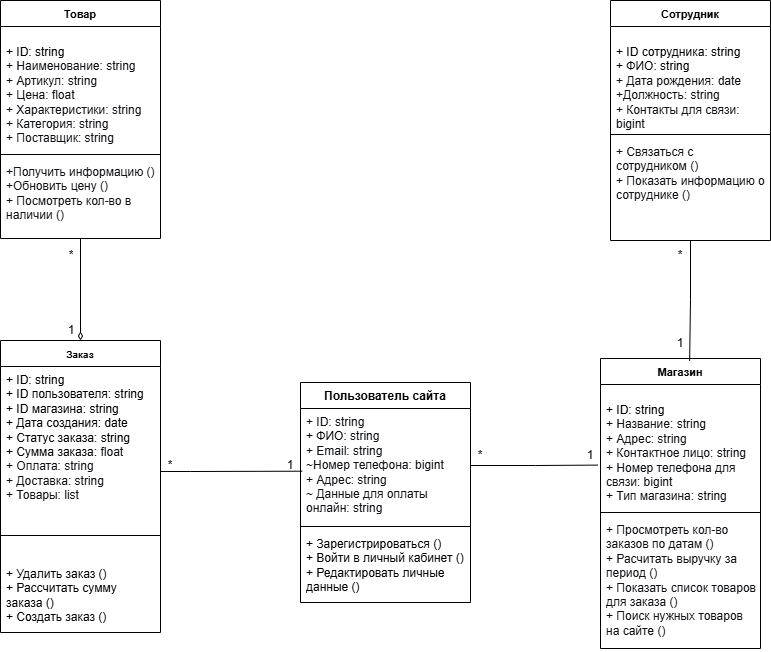

The diagram above was exported from draw.io. Its source (the exported page's mxGraphModel, read from the mxfile embedded in the PNG):
<mxGraphModel dx="587" dy="849" grid="1" gridSize="10" guides="1" tooltips="1" connect="1" arrows="1" fold="1" page="1" pageScale="1" pageWidth="827" pageHeight="1169" math="0" shadow="0">
  <root>
    <mxCell id="0" />
    <mxCell id="1" parent="0" />
    <mxCell id="5aNra4hBwmLDjMQwpI2q-10" parent="1" style="swimlane;fontStyle=1;align=center;verticalAlign=top;childLayout=stackLayout;horizontal=1;startSize=26;horizontalStack=0;resizeParent=1;resizeParentMax=0;resizeLast=0;collapsible=1;marginBottom=0;whiteSpace=wrap;html=1;" value="&lt;font style=&quot;font-size: 10px;&quot;&gt;Заказ&lt;/font&gt;" vertex="1">
      <mxGeometry height="292" width="160" x="1170" y="580" as="geometry" />
    </mxCell>
    <mxCell id="5aNra4hBwmLDjMQwpI2q-11" parent="5aNra4hBwmLDjMQwpI2q-10" style="text;strokeColor=none;fillColor=none;align=left;verticalAlign=top;spacingLeft=4;spacingRight=4;overflow=hidden;rotatable=0;points=[[0,0.5],[1,0.5]];portConstraint=eastwest;whiteSpace=wrap;html=1;" value="+ ID: string&lt;div&gt;+ ID пользователя:&amp;nbsp;&lt;span style=&quot;background-color: transparent; color: light-dark(rgb(0, 0, 0), rgb(255, 255, 255));&quot;&gt;string&lt;/span&gt;&lt;/div&gt;&lt;div&gt;&lt;span style=&quot;background-color: transparent; color: light-dark(rgb(0, 0, 0), rgb(255, 255, 255));&quot;&gt;+ ID магазина: string&lt;/span&gt;&lt;/div&gt;&lt;div&gt;+ Дата создания: date&lt;/div&gt;&lt;div&gt;+ Статус заказа: string&lt;/div&gt;&lt;div&gt;+ Cумма заказа:&lt;span style=&quot;background-color: rgb(255, 255, 255); color: rgb(15, 17, 21);&quot;&gt;&amp;nbsp;&lt;/span&gt;&lt;span style=&quot;background-color: rgb(255, 255, 255); color: rgb(15, 17, 21);&quot;&gt;float&lt;/span&gt;&lt;/div&gt;&lt;div&gt;&lt;span style=&quot;background-color: rgb(255, 255, 255); color: rgb(15, 17, 21);&quot;&gt;+ Оплата: string&lt;/span&gt;&lt;/div&gt;&lt;div&gt;&lt;span style=&quot;background-color: rgb(255, 255, 255); color: rgb(15, 17, 21);&quot;&gt;+ Доставка: string&lt;/span&gt;&lt;/div&gt;&lt;div&gt;&lt;span style=&quot;background-color: rgb(255, 255, 255); color: rgb(15, 17, 21);&quot;&gt;+ Товары: list&lt;/span&gt;&lt;/div&gt;" vertex="1">
      <mxGeometry height="144" width="160" y="26" as="geometry" />
    </mxCell>
    <mxCell id="5aNra4hBwmLDjMQwpI2q-12" parent="5aNra4hBwmLDjMQwpI2q-10" style="line;strokeWidth=1;fillColor=none;align=left;verticalAlign=middle;spacingTop=-1;spacingLeft=3;spacingRight=3;rotatable=0;labelPosition=right;points=[];portConstraint=eastwest;strokeColor=inherit;" value="" vertex="1">
      <mxGeometry height="50" width="160" y="170" as="geometry" />
    </mxCell>
    <mxCell id="5aNra4hBwmLDjMQwpI2q-13" parent="5aNra4hBwmLDjMQwpI2q-10" style="text;strokeColor=none;fillColor=none;align=left;verticalAlign=top;spacingLeft=4;spacingRight=4;overflow=hidden;rotatable=0;points=[[0,0.5],[1,0.5]];portConstraint=eastwest;whiteSpace=wrap;html=1;" value="+ Удалить заказ ()&lt;div&gt;+ Рассчитать сумму заказа ()&lt;/div&gt;&lt;div&gt;+ Создать заказ ()&lt;/div&gt;" vertex="1">
      <mxGeometry height="72" width="160" y="220" as="geometry" />
    </mxCell>
    <mxCell id="1l9RESNcEOUMjkhiAuV9-13" edge="1" parent="1" source="5aNra4hBwmLDjMQwpI2q-14" style="edgeStyle=orthogonalEdgeStyle;rounded=0;orthogonalLoop=1;jettySize=auto;html=1;endArrow=diamondThin;endFill=0;startArrow=none;startFill=0;" target="5aNra4hBwmLDjMQwpI2q-10">
      <mxGeometry relative="1" as="geometry" />
    </mxCell>
    <mxCell id="5aNra4hBwmLDjMQwpI2q-14" parent="1" style="swimlane;fontStyle=1;align=center;verticalAlign=top;childLayout=stackLayout;horizontal=1;startSize=26;horizontalStack=0;resizeParent=1;resizeParentMax=0;resizeLast=0;collapsible=1;marginBottom=0;whiteSpace=wrap;html=1;" value="&lt;font style=&quot;font-size: 11px;&quot;&gt;Товар&lt;/font&gt;" vertex="1">
      <mxGeometry height="238" width="160" x="1170" y="240" as="geometry" />
    </mxCell>
    <mxCell id="5aNra4hBwmLDjMQwpI2q-15" parent="5aNra4hBwmLDjMQwpI2q-14" style="text;strokeColor=none;fillColor=none;align=left;verticalAlign=top;spacingLeft=4;spacingRight=4;overflow=hidden;rotatable=0;points=[[0,0.5],[1,0.5]];portConstraint=eastwest;whiteSpace=wrap;html=1;" value="&lt;p&gt;&lt;font face=&quot;Helvetica&quot;&gt;&lt;font style=&quot;&quot;&gt;+ ID: string&lt;br&gt;&lt;/font&gt;&lt;span style=&quot;color: rgb(15, 17, 21); background-color: rgb(255, 255, 255);&quot;&gt;+ Наименование: string&lt;br&gt;&lt;/span&gt;&lt;span style=&quot;color: rgb(15, 17, 21); background-color: rgb(255, 255, 255);&quot;&gt;+ Артикул: string&lt;br&gt;&lt;/span&gt;&lt;span style=&quot;color: rgb(15, 17, 21); background-color: rgb(255, 255, 255);&quot;&gt;+ Цена: float&lt;br&gt;&lt;/span&gt;&lt;span style=&quot;color: rgb(15, 17, 21); background-color: rgb(255, 255, 255);&quot;&gt;+ Характеристики:&amp;nbsp;&lt;/span&gt;&lt;span style=&quot;color: rgb(15, 17, 21); background-color: rgb(255, 255, 255);&quot;&gt;string&lt;br&gt;&lt;/span&gt;&lt;span style=&quot;color: rgb(15, 17, 21); background-color: rgb(255, 255, 255);&quot;&gt;+ Категория: string&amp;nbsp; &amp;nbsp; &amp;nbsp; &amp;nbsp; &amp;nbsp; &amp;nbsp; &amp;nbsp; &lt;/span&gt;&lt;/font&gt;&lt;span style=&quot;background-color: rgb(255, 255, 255); color: rgb(15, 17, 21);&quot;&gt;+ Поставщик: string&lt;/span&gt;&lt;/p&gt;" vertex="1">
      <mxGeometry height="124" width="160" y="26" as="geometry" />
    </mxCell>
    <mxCell id="5aNra4hBwmLDjMQwpI2q-16" parent="5aNra4hBwmLDjMQwpI2q-14" style="line;strokeWidth=1;fillColor=none;align=left;verticalAlign=middle;spacingTop=-1;spacingLeft=3;spacingRight=3;rotatable=0;labelPosition=right;points=[];portConstraint=eastwest;strokeColor=inherit;" value="" vertex="1">
      <mxGeometry height="8" width="160" y="150" as="geometry" />
    </mxCell>
    <mxCell id="5aNra4hBwmLDjMQwpI2q-17" parent="5aNra4hBwmLDjMQwpI2q-14" style="text;strokeColor=none;fillColor=none;align=left;verticalAlign=top;spacingLeft=4;spacingRight=4;overflow=hidden;rotatable=0;points=[[0,0.5],[1,0.5]];portConstraint=eastwest;whiteSpace=wrap;html=1;" value="&lt;span style=&quot;color: rgb(15, 17, 21); background-color: rgb(255, 255, 255);&quot;&gt;&lt;font face=&quot;Helvetica&quot;&gt;+Получить информацию ()&lt;/font&gt;&lt;/span&gt;&lt;div&gt;&lt;span style=&quot;color: rgb(15, 17, 21); background-color: rgb(255, 255, 255);&quot;&gt;&lt;font face=&quot;Helvetica&quot;&gt;+Обновить цену ()&lt;/font&gt;&lt;/span&gt;&lt;/div&gt;&lt;div&gt;&lt;span style=&quot;color: rgb(15, 17, 21); background-color: rgb(255, 255, 255);&quot;&gt;&lt;font face=&quot;Helvetica&quot;&gt;+ Посмотреть кол-во в наличии ()&lt;/font&gt;&lt;/span&gt;&lt;/div&gt;" vertex="1">
      <mxGeometry height="80" width="160" y="158" as="geometry" />
    </mxCell>
    <mxCell id="5aNra4hBwmLDjMQwpI2q-18" parent="1" style="swimlane;fontStyle=1;align=center;verticalAlign=top;childLayout=stackLayout;horizontal=1;startSize=26;horizontalStack=0;resizeParent=1;resizeParentMax=0;resizeLast=0;collapsible=1;marginBottom=0;whiteSpace=wrap;html=1;" value="Пользователь сайта" vertex="1">
      <mxGeometry height="220" width="170" x="1470" y="622" as="geometry" />
    </mxCell>
    <mxCell id="5aNra4hBwmLDjMQwpI2q-19" parent="5aNra4hBwmLDjMQwpI2q-18" style="text;strokeColor=none;fillColor=none;align=left;verticalAlign=top;spacingLeft=4;spacingRight=4;overflow=hidden;rotatable=0;points=[[0,0.5],[1,0.5]];portConstraint=eastwest;whiteSpace=wrap;html=1;fontFamily=Helvetica;fontSize=12;" value="&lt;span style=&quot;color: rgb(15, 17, 21); background-color: rgb(255, 255, 255);&quot;&gt;+ ID: string&lt;/span&gt;&lt;div&gt;+ ФИО:&amp;nbsp;&lt;span style=&quot;color: rgb(15, 17, 21); background-color: rgb(255, 255, 255);&quot;&gt;string&lt;/span&gt;&lt;br style=&quot;color: rgb(15, 17, 21); background-color: rgb(255, 255, 255);&quot;&gt;&lt;span style=&quot;color: rgb(15, 17, 21); background-color: rgb(255, 255, 255);&quot;&gt;+ Email: string&lt;/span&gt;&lt;br style=&quot;color: rgb(15, 17, 21); background-color: rgb(255, 255, 255);&quot;&gt;&lt;span style=&quot;color: rgb(15, 17, 21); background-color: rgb(255, 255, 255);&quot;&gt;~Номер телефона: bigint&lt;/span&gt;&lt;br style=&quot;color: rgb(15, 17, 21); background-color: rgb(255, 255, 255);&quot;&gt;&lt;font color=&quot;#0f1115&quot;&gt;&lt;span style=&quot;background-color: rgb(255, 255, 255);&quot;&gt;+ Адрес: string&lt;/span&gt;&lt;/font&gt;&lt;/div&gt;&lt;div&gt;&lt;font color=&quot;#0f1115&quot;&gt;&lt;span style=&quot;background-color: rgb(255, 255, 255);&quot;&gt;~ Данные для оплаты онлайн: string&lt;/span&gt;&lt;/font&gt;&lt;/div&gt;" vertex="1">
      <mxGeometry height="114" width="170" y="26" as="geometry" />
    </mxCell>
    <mxCell id="5aNra4hBwmLDjMQwpI2q-20" parent="5aNra4hBwmLDjMQwpI2q-18" style="line;strokeWidth=1;fillColor=none;align=left;verticalAlign=middle;spacingTop=-1;spacingLeft=3;spacingRight=3;rotatable=0;labelPosition=right;points=[];portConstraint=eastwest;strokeColor=inherit;" value="" vertex="1">
      <mxGeometry height="8" width="170" y="140" as="geometry" />
    </mxCell>
    <mxCell id="5aNra4hBwmLDjMQwpI2q-21" parent="5aNra4hBwmLDjMQwpI2q-18" style="text;strokeColor=none;fillColor=none;align=left;verticalAlign=top;spacingLeft=4;spacingRight=4;overflow=hidden;rotatable=0;points=[[0,0.5],[1,0.5]];portConstraint=eastwest;whiteSpace=wrap;html=1;fontFamily=Helvetica;fontSize=12;" value="+ Зарегистрироваться ()&lt;br&gt;&lt;div&gt;+ Войти в личный кабинет ()&lt;/div&gt;&lt;div&gt;+ Редактировать личные данные ()&lt;/div&gt;" vertex="1">
      <mxGeometry height="72" width="170" y="148" as="geometry" />
    </mxCell>
    <mxCell id="5aNra4hBwmLDjMQwpI2q-61" parent="1" style="swimlane;fontStyle=1;align=center;verticalAlign=top;childLayout=stackLayout;horizontal=1;startSize=26;horizontalStack=0;resizeParent=1;resizeParentMax=0;resizeLast=0;collapsible=1;marginBottom=0;whiteSpace=wrap;html=1;" value="&lt;span style=&quot;font-size: 11px;&quot;&gt;Сотрудник&lt;/span&gt;" vertex="1">
      <mxGeometry height="240" width="160" x="1780" y="240" as="geometry" />
    </mxCell>
    <mxCell id="5aNra4hBwmLDjMQwpI2q-62" parent="5aNra4hBwmLDjMQwpI2q-61" style="text;strokeColor=none;fillColor=none;align=left;verticalAlign=top;spacingLeft=4;spacingRight=4;overflow=hidden;rotatable=0;points=[[0,0.5],[1,0.5]];portConstraint=eastwest;whiteSpace=wrap;html=1;" value="&lt;p&gt;&lt;font face=&quot;Helvetica&quot;&gt;&lt;font style=&quot;&quot;&gt;+ ID сотрудника: string&lt;br&gt;&lt;/font&gt;&lt;/font&gt;+ ФИО:&amp;nbsp;&lt;span style=&quot;color: light-dark(rgb(0, 0, 0), rgb(255, 255, 255)); background-color: transparent;&quot;&gt;string&amp;nbsp; &amp;nbsp; &amp;nbsp; &amp;nbsp; &amp;nbsp; &amp;nbsp; &amp;nbsp; &amp;nbsp; &amp;nbsp; &amp;nbsp; &amp;nbsp; &lt;/span&gt;&lt;span style=&quot;background-color: rgb(255, 255, 255); color: rgb(15, 17, 21);&quot;&gt;+ Дата рождения: date&amp;nbsp; &amp;nbsp; &amp;nbsp; &amp;nbsp; &lt;/span&gt;&lt;span style=&quot;background-color: rgb(255, 255, 255); color: rgb(15, 17, 21);&quot;&gt;+Должность: string&amp;nbsp; &amp;nbsp; &amp;nbsp; &amp;nbsp; &amp;nbsp; &amp;nbsp; &amp;nbsp; + Контакты для связи: bigint&lt;/span&gt;&lt;/p&gt;" vertex="1">
      <mxGeometry height="104" width="160" y="26" as="geometry" />
    </mxCell>
    <mxCell id="5aNra4hBwmLDjMQwpI2q-63" parent="5aNra4hBwmLDjMQwpI2q-61" style="line;strokeWidth=1;fillColor=none;align=left;verticalAlign=middle;spacingTop=-1;spacingLeft=3;spacingRight=3;rotatable=0;labelPosition=right;points=[];portConstraint=eastwest;strokeColor=inherit;" value="" vertex="1">
      <mxGeometry height="8" width="160" y="130" as="geometry" />
    </mxCell>
    <mxCell id="5aNra4hBwmLDjMQwpI2q-64" parent="5aNra4hBwmLDjMQwpI2q-61" style="text;strokeColor=none;fillColor=none;align=left;verticalAlign=top;spacingLeft=4;spacingRight=4;overflow=hidden;rotatable=0;points=[[0,0.5],[1,0.5]];portConstraint=eastwest;whiteSpace=wrap;html=1;" value="&lt;font color=&quot;#0f1115&quot;&gt;&lt;span style=&quot;background-color: rgb(255, 255, 255);&quot;&gt;+ Связаться с сотрудником ()&lt;br&gt;&lt;/span&gt;&lt;/font&gt;&lt;div&gt;&lt;font color=&quot;#0f1115&quot;&gt;&lt;span style=&quot;background-color: rgb(255, 255, 255);&quot;&gt;+ Показать информацию о сотруднике ()&lt;/span&gt;&lt;/font&gt;&lt;/div&gt;" vertex="1">
      <mxGeometry height="102" width="160" y="138" as="geometry" />
    </mxCell>
    <mxCell id="1l9RESNcEOUMjkhiAuV9-1" parent="1" style="swimlane;fontStyle=1;align=center;verticalAlign=top;childLayout=stackLayout;horizontal=1;startSize=26;horizontalStack=0;resizeParent=1;resizeParentMax=0;resizeLast=0;collapsible=1;marginBottom=0;whiteSpace=wrap;html=1;" value="&lt;font style=&quot;font-size: 11px;&quot;&gt;Магазин&lt;/font&gt;" vertex="1">
      <mxGeometry height="290" width="160" x="1770" y="598" as="geometry" />
    </mxCell>
    <mxCell id="1l9RESNcEOUMjkhiAuV9-2" parent="1l9RESNcEOUMjkhiAuV9-1" style="text;strokeColor=none;fillColor=none;align=left;verticalAlign=top;spacingLeft=4;spacingRight=4;overflow=hidden;rotatable=0;points=[[0,0.5],[1,0.5]];portConstraint=eastwest;whiteSpace=wrap;html=1;" value="&lt;p&gt;&lt;font face=&quot;Helvetica&quot;&gt;&lt;font style=&quot;&quot;&gt;+ ID: string&lt;br&gt;&lt;/font&gt;&lt;span style=&quot;color: rgb(15, 17, 21); background-color: rgb(255, 255, 255);&quot;&gt;+ Название: string&amp;nbsp; &amp;nbsp; &amp;nbsp; &amp;nbsp; &amp;nbsp; &amp;nbsp; &amp;nbsp; &lt;/span&gt;&lt;/font&gt;&lt;span style=&quot;background-color: rgb(255, 255, 255); color: rgb(15, 17, 21);&quot;&gt;+ Адрес: string&amp;nbsp; &amp;nbsp; &amp;nbsp; &amp;nbsp; &amp;nbsp; &amp;nbsp; &amp;nbsp; &amp;nbsp; &amp;nbsp; &amp;nbsp; &lt;/span&gt;&lt;font face=&quot;Helvetica&quot; style=&quot;background-color: transparent; color: light-dark(rgb(0, 0, 0), rgb(255, 255, 255));&quot;&gt;&lt;span style=&quot;color: rgb(15, 17, 21); background-color: rgb(255, 255, 255);&quot;&gt;+ Контактное лицо: string&amp;nbsp; &amp;nbsp; &lt;/span&gt;&lt;/font&gt;&lt;span style=&quot;background-color: rgb(255, 255, 255); color: rgb(15, 17, 21);&quot;&gt;+ Номер телефона для связи: bigint&amp;nbsp; &amp;nbsp; &amp;nbsp; &amp;nbsp; &amp;nbsp; &amp;nbsp; &amp;nbsp; &amp;nbsp; &amp;nbsp; &amp;nbsp; &amp;nbsp; &amp;nbsp; &lt;/span&gt;&lt;span style=&quot;background-color: rgb(255, 255, 255); color: rgb(15, 17, 21);&quot;&gt;+ Тип магазина: string&amp;nbsp; &amp;nbsp; &amp;nbsp; &amp;nbsp;&amp;nbsp;&lt;/span&gt;&lt;/p&gt;" vertex="1">
      <mxGeometry height="124" width="160" y="26" as="geometry" />
    </mxCell>
    <mxCell id="1l9RESNcEOUMjkhiAuV9-3" parent="1l9RESNcEOUMjkhiAuV9-1" style="line;strokeWidth=1;fillColor=none;align=left;verticalAlign=middle;spacingTop=-1;spacingLeft=3;spacingRight=3;rotatable=0;labelPosition=right;points=[];portConstraint=eastwest;strokeColor=inherit;" value="" vertex="1">
      <mxGeometry height="8" width="160" y="150" as="geometry" />
    </mxCell>
    <mxCell id="1l9RESNcEOUMjkhiAuV9-4" parent="1l9RESNcEOUMjkhiAuV9-1" style="text;strokeColor=none;fillColor=none;align=left;verticalAlign=top;spacingLeft=4;spacingRight=4;overflow=hidden;rotatable=0;points=[[0,0.5],[1,0.5]];portConstraint=eastwest;whiteSpace=wrap;html=1;" value="&lt;span style=&quot;color: rgb(15, 17, 21); background-color: rgb(255, 255, 255);&quot;&gt;&lt;font face=&quot;Helvetica&quot;&gt;+ Просмотреть кол-во заказов по датам ()&lt;br&gt;&lt;/font&gt;&lt;/span&gt;&lt;div&gt;&lt;span style=&quot;color: rgb(15, 17, 21); background-color: rgb(255, 255, 255);&quot;&gt;&lt;font face=&quot;Helvetica&quot;&gt;+ Расчитать выручку за период ()&lt;/font&gt;&lt;/span&gt;&lt;/div&gt;&lt;div&gt;&lt;span style=&quot;color: rgb(15, 17, 21); background-color: rgb(255, 255, 255);&quot;&gt;&lt;font face=&quot;Helvetica&quot;&gt;+ Показать список товаров для заказа ()&lt;/font&gt;&lt;/span&gt;&lt;/div&gt;&lt;div&gt;&lt;span style=&quot;color: rgb(15, 17, 21); background-color: rgb(255, 255, 255);&quot;&gt;&lt;font face=&quot;Helvetica&quot;&gt;+ Поиск нужных товаров на сайте ()&lt;/font&gt;&lt;/span&gt;&lt;/div&gt;" vertex="1">
      <mxGeometry height="132" width="160" y="158" as="geometry" />
    </mxCell>
    <mxCell id="1l9RESNcEOUMjkhiAuV9-5" edge="1" parent="1" source="5aNra4hBwmLDjMQwpI2q-19" style="edgeStyle=orthogonalEdgeStyle;rounded=0;orthogonalLoop=1;jettySize=auto;html=1;entryX=-0.016;entryY=0.65;entryDx=0;entryDy=0;entryPerimeter=0;endArrow=none;endFill=0;" target="1l9RESNcEOUMjkhiAuV9-2">
      <mxGeometry relative="1" as="geometry" />
    </mxCell>
    <mxCell id="1l9RESNcEOUMjkhiAuV9-6" parent="1" style="text;html=1;whiteSpace=wrap;strokeColor=none;fillColor=none;align=center;verticalAlign=middle;rounded=0;" value="1" vertex="1">
      <mxGeometry height="30" width="60" x="1730" y="680" as="geometry" />
    </mxCell>
    <mxCell id="1l9RESNcEOUMjkhiAuV9-7" parent="1" style="text;html=1;whiteSpace=wrap;strokeColor=none;fillColor=none;align=center;verticalAlign=middle;rounded=0;" value="*" vertex="1">
      <mxGeometry height="30" width="60" x="1620" y="680" as="geometry" />
    </mxCell>
    <mxCell id="1l9RESNcEOUMjkhiAuV9-8" edge="1" parent="1" source="5aNra4hBwmLDjMQwpI2q-11" style="edgeStyle=orthogonalEdgeStyle;rounded=0;orthogonalLoop=1;jettySize=auto;html=1;entryX=0.01;entryY=0.55;entryDx=0;entryDy=0;entryPerimeter=0;endArrow=none;endFill=0;" target="5aNra4hBwmLDjMQwpI2q-19">
      <mxGeometry relative="1" as="geometry">
        <Array as="points">
          <mxPoint x="1360" y="711" />
          <mxPoint x="1360" y="711" />
        </Array>
      </mxGeometry>
    </mxCell>
    <mxCell id="1l9RESNcEOUMjkhiAuV9-9" parent="1" style="text;html=1;whiteSpace=wrap;strokeColor=none;fillColor=none;align=center;verticalAlign=middle;rounded=0;" value="1" vertex="1">
      <mxGeometry height="30" width="60" x="1430" y="690" as="geometry" />
    </mxCell>
    <mxCell id="1l9RESNcEOUMjkhiAuV9-11" parent="1" style="text;html=1;whiteSpace=wrap;strokeColor=none;fillColor=none;align=center;verticalAlign=middle;rounded=0;" value="*" vertex="1">
      <mxGeometry height="30" width="60" x="1310" y="690" as="geometry" />
    </mxCell>
    <mxCell id="Y0JnHs4LQ8HtVTtCG8ru-1" parent="1" style="text;html=1;whiteSpace=wrap;strokeColor=none;fillColor=none;align=center;verticalAlign=middle;rounded=0;" value="*" vertex="1">
      <mxGeometry height="30" width="60" x="1211" y="480" as="geometry" />
    </mxCell>
    <mxCell id="Y0JnHs4LQ8HtVTtCG8ru-2" parent="1" style="text;html=1;whiteSpace=wrap;strokeColor=none;fillColor=none;align=center;verticalAlign=middle;rounded=0;" value="1" vertex="1">
      <mxGeometry height="30" width="60" x="1211" y="555" as="geometry" />
    </mxCell>
    <mxCell id="6ar0Oc0WtHlmYgotreyQ-1" edge="1" parent="1" source="5aNra4hBwmLDjMQwpI2q-61" style="edgeStyle=orthogonalEdgeStyle;rounded=0;orthogonalLoop=1;jettySize=auto;html=1;entryX=0.557;entryY=0.008;entryDx=0;entryDy=0;entryPerimeter=0;endArrow=none;endFill=0;" target="1l9RESNcEOUMjkhiAuV9-1">
      <mxGeometry relative="1" as="geometry" />
    </mxCell>
    <mxCell id="6ar0Oc0WtHlmYgotreyQ-2" parent="1" style="text;html=1;whiteSpace=wrap;strokeColor=none;fillColor=none;align=center;verticalAlign=middle;rounded=0;" value="1" vertex="1">
      <mxGeometry height="30" width="60" x="1820" y="568" as="geometry" />
    </mxCell>
    <mxCell id="6ar0Oc0WtHlmYgotreyQ-4" parent="1" style="text;html=1;whiteSpace=wrap;strokeColor=none;fillColor=none;align=center;verticalAlign=middle;rounded=0;" value="*" vertex="1">
      <mxGeometry height="30" width="60" x="1820" y="480" as="geometry" />
    </mxCell>
  </root>
</mxGraphModel>